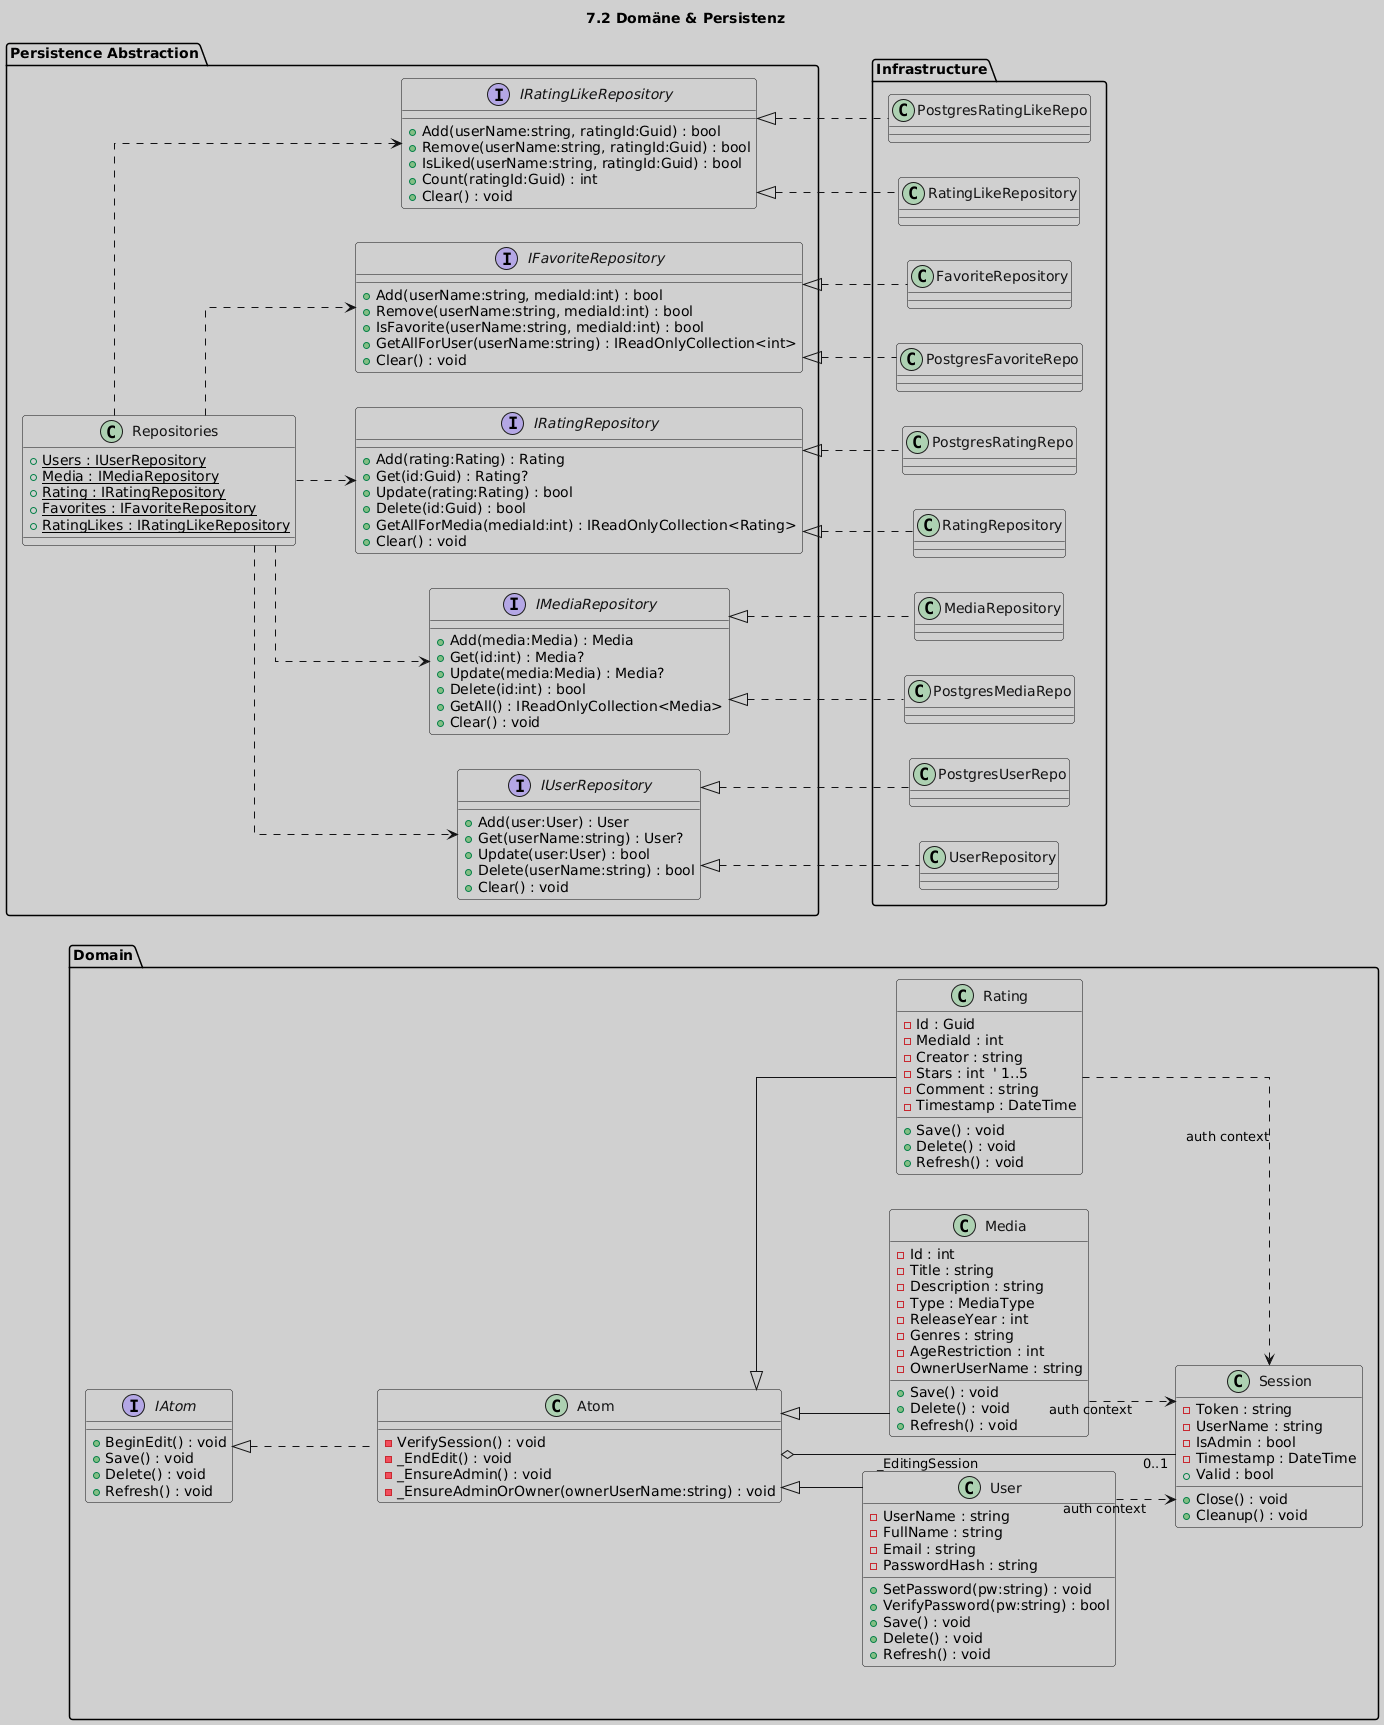

The diagram above was rendered by PlantUML. Its source (embedded in the PNG):
@startuml
title 7.2 Domäne & Persistenz 

skinparam backgroundColor #d0d0d0
skinparam shadowing false
skinparam roundcorner 6
skinparam linetype ortho
skinparam defaultTextAlignment left
skinparam class {
  BackgroundColor #d0d0d0
  BorderColor #121214
  ArrowColor #121214
  FontColor #121214
}
left to right direction

' --------------------
' Domain
' --------------------
package "Domain" {

class Session {
  - Token : string
  - UserName : string
  - IsAdmin : bool
  - Timestamp : DateTime
  + Valid : bool
  + Close() : void
  + Cleanup() : void
}

' Atom hält EditingSession (konzeptionell)
Atom o-- "0..1" Session : _EditingSession
User ..> Session : auth context
Media ..> Session : auth context
Rating ..> Session : auth context

  interface IAtom {
    + BeginEdit() : void
    + Save() : void
    + Delete() : void
    + Refresh() : void
  }

  class Atom {
    - VerifySession() : void
    - _EndEdit() : void
    - _EnsureAdmin() : void
    - _EnsureAdminOrOwner(ownerUserName:string) : void
  }

  IAtom <|.. Atom

  class User {
    - UserName : string
    - FullName : string
    - Email : string
    - PasswordHash : string
    + SetPassword(pw:string) : void
    + VerifyPassword(pw:string) : bool
    + Save() : void
    + Delete() : void
    + Refresh() : void
  }

  class Media {
    - Id : int
    - Title : string
    - Description : string
    - Type : MediaType
    - ReleaseYear : int
    - Genres : string
    - AgeRestriction : int
    - OwnerUserName : string
    + Save() : void
    + Delete() : void
    + Refresh() : void
  }

  class Rating {
    - Id : Guid
    - MediaId : int
    - Creator : string
    - Stars : int  ' 1..5
    - Comment : string
    - Timestamp : DateTime
    + Save() : void
    + Delete() : void
    + Refresh() : void
  }

  Atom <|-- User
  Atom <|-- Media
  Atom <|-- Rating

}

' --------------------
' Repositories (interfaces)
' --------------------
package "Persistence Abstraction" {
  interface IUserRepository {
    + Add(user:User) : User
    + Get(userName:string) : User?
    + Update(user:User) : bool
    + Delete(userName:string) : bool
    + Clear() : void
  }

  interface IMediaRepository {
    + Add(media:Media) : Media
    + Get(id:int) : Media?
    + Update(media:Media) : Media?
    + Delete(id:int) : bool
    + GetAll() : IReadOnlyCollection<Media>
    + Clear() : void
  }

  interface IRatingRepository {
    + Add(rating:Rating) : Rating
    + Get(id:Guid) : Rating?
    + Update(rating:Rating) : bool
    + Delete(id:Guid) : bool
    + GetAllForMedia(mediaId:int) : IReadOnlyCollection<Rating>
    + Clear() : void
  }

  interface IFavoriteRepository {
    + Add(userName:string, mediaId:int) : bool
    + Remove(userName:string, mediaId:int) : bool
    + IsFavorite(userName:string, mediaId:int) : bool
    + GetAllForUser(userName:string) : IReadOnlyCollection<int>
    + Clear() : void
  }

  interface IRatingLikeRepository {
    + Add(userName:string, ratingId:Guid) : bool
    + Remove(userName:string, ratingId:Guid) : bool
    + IsLiked(userName:string, ratingId:Guid) : bool
    + Count(ratingId:Guid) : int
    + Clear() : void
  }

  class Repositories {
    {static} + Users : IUserRepository
    {static} + Media : IMediaRepository
    {static} + Rating : IRatingRepository
    {static} + Favorites : IFavoriteRepository
    {static} + RatingLikes : IRatingLikeRepository
  }
}

' Repositories facade depends on abstractions
Repositories ..> IUserRepository
Repositories ..> IMediaRepository
Repositories ..> IRatingRepository
Repositories ..> IFavoriteRepository
Repositories ..> IRatingLikeRepository

' --------------------
' Infrastructure (implementations)
' --------------------
package "Infrastructure" {
  class UserRepository
  class MediaRepository
  class RatingRepository
  class FavoriteRepository
  class RatingLikeRepository

  class PostgresUserRepo
  class PostgresMediaRepo
  class PostgresRatingRepo
  class PostgresFavoriteRepo
  class PostgresRatingLikeRepo

  IUserRepository <|.. UserRepository
  IMediaRepository <|.. MediaRepository
  IRatingRepository <|.. RatingRepository
  IFavoriteRepository <|.. FavoriteRepository
  IRatingLikeRepository <|.. RatingLikeRepository

  IUserRepository <|.. PostgresUserRepo
  IMediaRepository <|.. PostgresMediaRepo
  IRatingRepository <|.. PostgresRatingRepo
  IFavoriteRepository <|.. PostgresFavoriteRepo
  IRatingLikeRepository <|.. PostgresRatingLikeRepo
}
@enduml